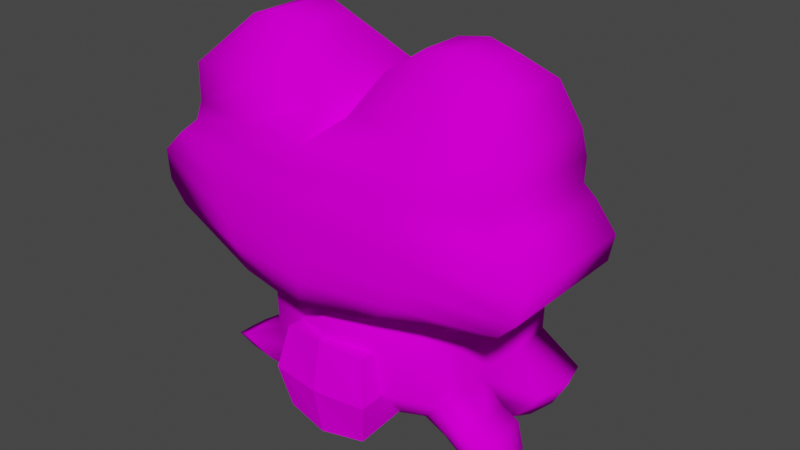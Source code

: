 # Source: untitled.blend  (saved by Blender 2.93.21; exported with 4.5.12 LTS)
import bpy
from mathutils import Matrix  # noqa: F401  (used for matrix-valued properties, if any)

bpy.ops.wm.read_factory_settings(use_empty=True)
scene = bpy.context.scene
scene.name = 'Scene'

# ---- collections
col_collection = bpy.data.collections.new('Collection'); scene.collection.children.link(col_collection)

# ---- images (referenced by path relative to the original .blend; pixels are not part of the script)
import os
ASSET_DIR = os.environ.get("B2B_ASSET_DIR", "")  # directory of the original .blend (textures are referenced by path, not embedded)
HERE = os.path.dirname(os.path.abspath(__file__))  # packed textures are extracted next to this script under _unpacked/

def load_image(name, relpath, width, height, colorspace="sRGB"):
    """Load a texture the original file referenced (path relative to the .blend, or extracted next to this script)."""
    p = next((c for c in (os.path.join(HERE, relpath), os.path.join(ASSET_DIR, relpath)) if relpath and os.path.exists(c)), "")
    if p:
        img = bpy.data.images.load(p, check_existing=True)
        img.name = name
    else:  # same state as the original file: an image datablock whose file is absent (Cycles renders it pink)
        img = bpy.data.images.new(name, width, height)
        img.source = "FILE"
        img.filepath = "//" + (relpath or name)
    img.colorspace_settings.name = colorspace
    return img
img_txt_png = load_image('txt.png', 'txt.png', 1024, 1024, 'sRGB')

# ---- materials (node trees are filled in below, after node groups)
mat_material = bpy.data.materials.new('Material')
mat_material.alpha_threshold = 0.0
mat_material.use_transparent_shadow = False
mat_material.line_color = (0.0, 0.0, 0.0, 1.0)
mat_material_001 = bpy.data.materials.new('Material.001')
mat_material_001.use_backface_culling = True
mat_material_001.use_transparent_shadow = False

# ---- material node trees
mat_material.use_nodes = True; mat_material.node_tree.nodes.clear()
_N = mat_material.node_tree.nodes; _L = mat_material.node_tree.links
n0 = _N.new('ShaderNodeOutputMaterial'); n0.name = 'Material Output'; n0.location = (300, 300)
n1 = _N.new('ShaderNodeBsdfDiffuse'); n1.name = 'Diffuse BSDF'; n1.location = (10, 300)
n2 = _N.new('ShaderNodeTexImage'); n2.name = 'Image Texture'; n2.location = (-280, 280)
n2.image = img_txt_png
n2.interpolation = 'Closest'
_L.new(n1.outputs[0], n0.inputs[0])
_L.new(n2.outputs[0], n1.inputs[0])
n0.is_active_output = True
mat_material_001.use_nodes = True; mat_material_001.node_tree.nodes.clear()
_N = mat_material_001.node_tree.nodes; _L = mat_material_001.node_tree.links
n0 = _N.new('ShaderNodeOutputMaterial'); n0.name = 'Material Output'; n0.location = (300, 300)
n1 = _N.new('ShaderNodeBsdfDiffuse'); n1.name = 'Diffuse BSDF'; n1.location = (10, 300)
n1.inputs[0].default_value = (0.0, 0.0, 0.0, 1.0)
n1.inputs[1].default_value = 0.5
_L.new(n1.outputs[0], n0.inputs[0])
n0.is_active_output = True

# ---- world
world_world = bpy.data.worlds.new('World'); scene.world = world_world
world_world.use_nodes = True; world_world.node_tree.nodes.clear()
_N = world_world.node_tree.nodes; _L = world_world.node_tree.links
n0 = _N.new('ShaderNodeOutputWorld'); n0.name = 'World Output'; n0.location = (300, 300)
n1 = _N.new('ShaderNodeBackground'); n1.name = 'Background'; n1.location = (10, 300)
n1.inputs[0].default_value = (0.05088, 0.05088, 0.05088, 1.0)
_L.new(n1.outputs[0], n0.inputs[0])
n0.is_active_output = True
world_world.color = (0.05088, 0.05088, 0.05088)
world_world.use_sun_shadow = False
world_world.sun_shadow_jitter_overblur = 0.0

# ---- meshes
me_cube = bpy.data.meshes.new('Cube')
me_cube.from_pydata([(2.19, 0.7673, 0.06827), (1.595, 0.7673, -0.9033), (2.19, -0.7673, 0.06827), (1.595, -0.7673, -0.9033), (-1.974, 0.7673, 0.1327), (-1.697, 0.7673, -0.8807), (-1.974, -0.7673, 0.1327), (-1.697, -0.7673, -0.8807), (2.378, 0.7673, -0.5444), (-2.23, -0.7673, -0.4852), (2.378, -0.7673, -0.5444), (-2.23, 0.7673, -0.4852), (-2.262, -0.7673, -0.1435), (2.435, 0.7673, -0.238), (2.435, -0.7673, -0.238), (-2.262, 0.7673, -0.1435), (2.183, 0.7673, -0.7435), (2.183, -0.7673, -0.7435), (-2.026, 0.7673, -0.7355), (-2.026, -0.7673, -0.7355), (2.071, 0.7265, 0.2093), (2.071, -0.7265, 0.2093), (-1.745, 0.7265, 0.3249), (-1.745, -0.7265, 0.3249), (-0.0637, 1.04, -1.156), (0.113, -1.12, 0.1673), (-0.0637, -1.04, -1.156), (0.113, 1.12, 0.1673), (0.07489, 1.123, -0.5436), (0.07489, -1.123, -0.5436), (0.08814, 1.123, -0.188), (0.08814, -1.123, -0.188), (0.0801, -1.123, -0.7902), (0.0801, 1.123, -0.7902), (0.06506, -1.076, 0.3348), (0.06506, 1.076, 0.3348), (2.079, 0.7265, 0.4756), (2.079, -0.7265, 0.4756), (-1.658, 0.7265, 0.5518), (-1.658, -0.7265, 0.5518), (0.09692, -1.072, 0.6414), (0.09692, 1.072, 0.6414), (-1.647, 0.7265, 0.9708), (-1.647, -0.7265, 0.9708), (0.08395, -0.7265, 0.9393), (0.08395, 0.7265, 0.9393), (-1.227, 0.3127, 1.466), (-1.227, -0.3127, 1.466), (-0.4824, -0.3127, 1.453), (-0.4824, 0.3127, 1.453), (2.058, 0.6372, 0.7936), (2.058, -0.6372, 0.7936), (0.2985, -0.6372, 0.8327), (0.2985, 0.6372, 0.8327), (1.892, 0.4601, 1.275), (1.892, -0.4601, 1.275), (0.6218, -0.4601, 1.303), (0.6218, 0.4601, 1.303), (1.574, 0.2415, 1.51), (1.574, -0.2415, 1.51), (0.9073, -0.2415, 1.525), (0.9073, 0.2415, 1.525), (-0.8831, 0.9403, -1.08), (-0.9412, -1.002, 0.1453), (-1.093, -1.005, -0.5313), (-1.104, -1.005, -0.1784), (-0.9843, -1.004, -0.7867), (-0.8453, -0.9598, 0.3247), (-0.8831, -0.9403, -1.08), (-0.9412, 1.002, 0.1453), (-1.093, 1.005, -0.5313), (-1.104, 1.005, -0.1784), (-0.9843, 1.004, -0.7867), (-0.8453, 0.9598, 0.3247), (-0.7827, -0.9584, 0.5905), (-0.7827, 0.9584, 0.5905), (-0.7769, -0.8202, 1.026), (-0.7769, 0.8202, 1.026), (-0.8508, -0.3563, 1.584), (-0.8508, 0.3563, 1.584), (0.7811, -0.8979, -1.043), (1.158, 0.9614, 0.1138), (1.234, 0.9637, -0.532), (1.268, 0.9638, -0.2131), (1.139, 0.9623, -0.7555), (1.077, 0.9209, 0.2587), (0.7811, 0.8979, -1.043), (1.158, -0.9614, 0.1138), (1.234, -0.9637, -0.532), (1.268, -0.9638, -0.2131), (1.139, -0.9623, -0.7555), (1.077, -0.9209, 0.2587), (1.094, 0.9173, 0.5415), (1.094, -0.9173, 0.5415), (1.181, 0.6989, 0.8443), (1.181, -0.6989, 0.8443), (1.258, 0.5186, 1.326), (1.258, -0.5186, 1.326), (1.242, 0.2687, 1.581), (1.242, -0.2687, 1.581), (-1.14, -0.299, -1.566), (-0.8164, -0.299, -1.136), (-1.14, 1.68, -1.566), (-0.7866, 1.123, -1.238), (1.168, -0.299, -1.694), (0.6964, -0.299, -1.136), (1.168, 1.68, -1.694), (0.7262, 1.123, -1.238), (-1.128, -0.299, -2.213), (-1.128, 1.68, -2.213), (1.151, -0.299, -2.243), (1.151, 1.68, -2.243), (-0.6586, 0.108, -2.804), (-0.6586, 1.273, -2.804), (0.6827, 0.108, -2.821), (0.6827, 1.273, -2.821), (0.01346, 1.904, -1.634), (-0.02977, 1.278, -1.118), (-0.02242, -0.7259, -1.661), (-0.09542, -0.6577, -1.043), (0.01103, 1.896, -2.271), (-0.02485, -0.7188, -2.298), (0.009836, 1.386, -2.962), (0.009836, -0.006517, -2.962), (-1.133, 0.4823, -1.583), (-0.8092, 0.4823, -1.152), (1.175, 0.4823, -1.71), (0.7036, 0.4823, -1.152), (-1.12, 0.4823, -2.229), (1.158, 0.4823, -2.259), (-0.6515, 0.4823, -2.82), (0.6898, 0.4823, -2.838), (0.01694, 0.4837, -2.978), (-0.05244, 0.4837, -1.032), (0.9757, 0.08937, -2.931), (1.46, -0.2799, -2.457), (1.476, 0.4308, -2.486), (0.9854, 0.4295, -2.953), (-1.176, 0.09275, -1.561), (0.7204, 0.09258, -1.107), (-1.163, 0.09169, -2.235), (-0.6773, 0.2936, -2.848), (0.01287, 0.236, -3.012), (-0.05599, 0.01545, -0.9821), (-0.8342, 0.0932, -1.108), (1.211, 0.09155, -1.688), (1.193, 0.09167, -2.234), (0.688, 0.2923, -2.872), (1.526, 0.07255, -2.475), (0.9945, 0.2534, -2.999), (-0.9138, -0.1256, -2.536), (0.9193, -0.1421, -2.553), (0.9392, 1.503, -2.56), (-0.916, 1.502, -2.536), (0.01014, 1.686, -2.639), (0.01014, -0.3063, -2.639), (-0.918, 0.4871, -2.551), (0.9487, 0.5159, -2.569), (1.234, -0.1472, -2.734), (1.26, 0.4809, -2.751), (1.699, -0.06901, -2.94), (-2.038, 0.08291, -2.737), (1.452, -0.1906, -2.828), (1.687, -0.3283, -2.541), (1.755, 0.0375, -2.559), (1.703, 0.4092, -2.571), (1.203, 0.2252, -3.104), (1.194, 0.408, -3.055), (1.479, 0.4612, -2.846), (1.184, 0.05495, -3.032), (-1.66, 0.005412, -2.483), (1.841, -0.1525, -2.766), (1.883, 0.06919, -2.777), (1.851, 0.2944, -2.784), (1.549, 0.1829, -3.107), (1.543, 0.2937, -3.078), (1.716, 0.3259, -2.951), (1.537, 0.07976, -3.064), (1.74, 0.1225, -2.97), (-1.625, -0.3853, -2.46), (-1.175, 0.2074, -3.095), (-1.156, 0.02175, -3.051), (-1.411, -0.2119, -2.783), (-1.415, 0.4008, -2.798), (-1.149, 0.3961, -3.068), (-1.618, 0.3961, -2.476), (-2.019, -0.1273, -2.724), (-1.777, 0.1916, -3.066), (-1.767, 0.09171, -3.042), (-1.904, -0.03399, -2.898), (-1.907, 0.2957, -2.906), (-1.763, 0.2931, -3.051), (-2.016, 0.2931, -2.733), (-1.925, 0.1368, -2.916), (1.666, 0.8793, -2.564), (1.662, 1.666, -2.554), (1.358, 0.8793, -2.945), (1.354, 1.399, -2.934), (1.522, 1.55, -2.762), (1.529, 0.9013, -2.768), (-0.8414, 0.5213, -1.148), (1.278, 1.081, -1.664), (1.254, 1.081, -2.195), (0.689, 0.8814, -2.945), (-1.245, 1.079, -1.539), (0.7854, 0.5225, -1.146), (-1.232, 1.081, -2.255), (-0.7107, 0.8802, -2.913), (0.01195, 0.9387, -3.084), (-0.02621, 0.6001, -1.012), (1.775, 1.273, -2.534), (1.391, 1.143, -3.049), (1.613, 1.229, -2.839), (-1.506, 1.691, -2.689), (-1.688, 1.844, -2.411), (-1.778, 1.328, -2.447), (-1.682, 0.813, -2.425), (-1.329, 1.156, -3.013), (-1.278, 0.813, -2.934), (-1.508, 0.8171, -2.702), (-1.284, 1.493, -2.92), (-1.583, 1.255, -2.758), (-0.527, -0.7265, -2.759), (-0.527, -0.7265, -1.729), (-0.4906, 0.2584, -2.723), (-0.4906, 0.2584, -1.765), (0.5043, -0.7265, -2.759), (0.5043, -0.7265, -1.729), (0.4679, 0.2584, -2.723), (0.4679, 0.2584, -1.765), (-0.01134, 0.3598, -2.825), (-0.01134, 0.3598, -1.663), (-0.01134, -0.8016, -2.825), (-0.01134, -0.8016, -1.663), (-0.6267, -0.8279, -2.244), (-0.5823, 0.3501, -2.244), (0.5596, 0.3501, -2.244), (0.604, -0.8279, -2.244), (-0.01134, -0.9127, -2.244), (-0.01134, 0.4709, -2.244)], [], [(4, 6, 23, 22), (65, 63, 6, 12), (12, 6, 4, 15), (86, 1, 3, 80), (13, 0, 2, 14), (83, 81, 0, 13), (84, 82, 8, 16), (16, 8, 10, 17), (19, 9, 11, 18), (66, 64, 9, 19), (82, 83, 13, 8), (8, 13, 14, 10), (9, 12, 15, 11), (64, 65, 12, 9), (68, 66, 19, 7), (7, 19, 18, 5), (1, 16, 17, 3), (86, 84, 16, 1), (91, 21, 37, 93), (2, 0, 20, 21), (69, 4, 22, 73), (87, 2, 21, 91), (63, 25, 34, 67), (81, 27, 35, 85), (67, 34, 40, 74), (62, 72, 33, 24), (80, 90, 32, 26), (88, 89, 31, 29), (70, 71, 30, 28), (90, 88, 29, 32), (72, 70, 28, 33), (71, 69, 27, 30), (62, 24, 26, 68), (89, 87, 25, 31), (40, 41, 45, 44), (41, 40, 52, 53), (85, 35, 41, 92), (21, 20, 36, 37), (73, 22, 38, 75), (22, 23, 39, 38), (76, 44, 48, 78), (38, 39, 43, 42), (74, 40, 44, 76), (75, 38, 42, 77), (79, 46, 47, 78), (44, 45, 49, 48), (42, 43, 47, 46), (77, 42, 46, 79), (95, 51, 55, 97), (93, 37, 51, 95), (92, 41, 53, 94), (37, 36, 50, 51), (57, 56, 60, 61), (51, 50, 54, 55), (53, 52, 56, 57), (94, 53, 57, 96), (98, 61, 60, 99), (96, 57, 61, 98), (97, 55, 59, 99), (55, 54, 58, 59), (45, 77, 79, 49), (49, 79, 78, 48), (41, 75, 77, 45), (39, 74, 76, 43), (43, 76, 78, 47), (35, 73, 75, 41), (5, 62, 68, 7), (15, 4, 69, 71), (18, 11, 70, 72), (11, 15, 71, 70), (5, 18, 72, 62), (23, 67, 74, 39), (6, 63, 67, 23), (27, 69, 73, 35), (26, 32, 66, 68), (29, 31, 65, 64), (32, 29, 64, 66), (31, 25, 63, 65), (56, 97, 99, 60), (54, 96, 98, 58), (58, 98, 99, 59), (50, 94, 96, 54), (36, 92, 94, 50), (40, 93, 95, 52), (52, 95, 97, 56), (20, 85, 92, 36), (14, 2, 87, 89), (17, 10, 88, 90), (10, 14, 89, 88), (3, 17, 90, 80), (0, 81, 85, 20), (25, 87, 91, 34), (34, 91, 93, 40), (24, 33, 84, 86), (28, 30, 83, 82), (33, 28, 82, 84), (30, 27, 81, 83), (24, 86, 80, 26), (204, 200, 103, 102), (116, 117, 107, 106), (145, 139, 105, 104), (118, 119, 101, 100), (116, 106, 111, 120), (143, 144, 101, 119), (155, 150, 112, 123), (204, 102, 109, 206), (145, 104, 110, 146), (118, 100, 108, 121), (142, 147, 114, 123), (154, 152, 115, 122), (147, 131, 137, 149), (153, 113, 220, 213), (153, 154, 122, 113), (141, 142, 123, 112), (104, 118, 121, 110), (151, 155, 123, 114), (139, 143, 119, 105), (102, 116, 120, 109), (104, 105, 119, 118), (102, 103, 117, 116), (205, 209, 133, 127), (207, 208, 132, 130), (128, 156, 183, 185), (129, 157, 199, 194), (208, 203, 131, 132), (201, 126, 129, 202), (138, 124, 128, 140), (209, 200, 125, 133), (201, 205, 127, 126), (138, 144, 125, 124), (148, 135, 163, 164), (146, 110, 135, 148), (151, 114, 134, 158), (157, 129, 136, 159), (129, 146, 148, 136), (158, 134, 169, 162), (100, 101, 144, 138), (100, 138, 140, 108), (141, 112, 181, 180), (127, 133, 143, 139), (130, 132, 142, 141), (114, 147, 149, 134), (132, 131, 147, 142), (126, 145, 146, 129), (133, 125, 144, 143), (126, 127, 139, 145), (130, 141, 180, 184), (135, 158, 162, 163), (131, 157, 159, 137), (110, 151, 158, 135), (149, 137, 167, 166), (152, 111, 195, 198), (112, 150, 182, 181), (110, 121, 155, 151), (109, 120, 154, 153), (128, 206, 215, 216), (120, 111, 152, 154), (121, 108, 150, 155), (164, 163, 171, 172), (168, 165, 173, 176), (165, 164, 172, 173), (167, 168, 176, 175), (137, 159, 168, 167), (136, 148, 164, 165), (159, 136, 165, 168), (134, 149, 166, 169), (178, 160, 177, 174), (176, 178, 174, 175), (173, 172, 178, 176), (172, 171, 160, 178), (166, 167, 175, 174), (163, 162, 160, 171), (162, 169, 177, 160), (169, 166, 174, 177), (182, 179, 186, 189), (179, 170, 161, 186), (181, 182, 189, 188), (170, 185, 192, 161), (108, 140, 170, 179), (156, 130, 184, 183), (150, 108, 179, 182), (140, 128, 185, 170), (193, 190, 191, 187), (189, 193, 187, 188), (186, 161, 193, 189), (161, 192, 190, 193), (184, 180, 187, 191), (183, 184, 191, 190), (180, 181, 188, 187), (185, 183, 190, 192), (212, 199, 196, 211), (210, 194, 199, 212), (115, 152, 198, 197), (157, 131, 196, 199), (203, 115, 197, 211), (202, 129, 194, 210), (111, 202, 210, 195), (131, 203, 211, 196), (195, 210, 212, 198), (198, 212, 211, 197), (206, 109, 214, 215), (106, 107, 205, 201), (117, 103, 200, 209), (106, 201, 202, 111), (122, 115, 203, 208), (113, 122, 208, 207), (107, 117, 209, 205), (207, 130, 218, 217), (124, 204, 206, 128), (124, 125, 200, 204), (221, 213, 220, 217), (215, 214, 213, 221), (216, 215, 221, 219), (219, 221, 217, 218), (113, 207, 217, 220), (109, 153, 213, 214), (156, 128, 216, 219), (130, 156, 219, 218), (234, 223, 225, 235), (239, 231, 229, 236), (236, 229, 227, 237), (238, 233, 223, 234), (230, 228, 226, 232), (231, 225, 223, 233), (229, 231, 233, 227), (224, 230, 232, 222), (237, 227, 233, 238), (235, 225, 231, 239), (224, 235, 239, 230), (226, 237, 238, 232), (232, 238, 234, 222), (228, 236, 237, 226), (230, 239, 236, 228), (222, 234, 235, 224)])
me_cube.polygons.foreach_set('use_smooth', [1, 1, 1, 1, 1, 1, 1, 1, 1, 1, 1, 1, 1, 1, 1, 1, 1, 1, 1, 1, 1, 1, 1, 1, 1, 1, 1, 1, 1, 1, 1, 1, 1, 1, 1, 1, 1, 1, 1, 1, 1, 1, 1, 1, 1, 1, 1, 1, 1, 1, 1, 1, 1, 1, 1, 1, 1, 1, 1, 1, 1, 1, 1, 1, 1, 1, 1, 1, 1, 1, 1, 1, 1, 1, 1, 1, 1, 1, 1, 1, 1, 1, 1, 1, 1, 1, 1, 1, 1, 1, 1, 1, 1, 1, 1, 1, 1, 1, 1, 1, 1, 1, 1, 1, 1, 1, 1, 1, 1, 1, 1, 1, 1, 1, 1, 1, 1, 1, 1, 1, 1, 1, 1, 1, 1, 1, 1, 1, 1, 1, 1, 1, 1, 1, 1, 1, 1, 1, 1, 1, 1, 1, 1, 1, 1, 1, 1, 1, 1, 1, 1, 1, 1, 1, 1, 1, 1, 1, 1, 1, 1, 1, 1, 1, 1, 1, 1, 1, 1, 1, 1, 1, 1, 1, 1, 1, 1, 1, 1, 1, 1, 1, 1, 1, 1, 1, 1, 1, 1, 1, 1, 1, 1, 1, 1, 1, 1, 1, 1, 1, 1, 1, 1, 1, 1, 1, 1, 1, 1, 1, 1, 1, 1, 1, 1, 1, 1, 1, 0, 0, 0, 0, 0, 0, 0, 0, 0, 0, 0, 0, 0, 0, 0, 0])
_uv = me_cube.uv_layers.new(name='UVMap')
_uv.uv.foreach_set('vector', [0.2129, 0.8173, 0.2129, 0.8173, 0.2445, 0.8438, 0.2445, 0.8438, 0.3372, 0.7391, 0.3596, 0.7838, 0.2168, 0.7821, 0.1769, 0.7439, 0.173, 0.779, 0.2129, 0.8173, 0.2129, 0.8173, 0.173, 0.779, 0.594, 0.6545, 0.7066, 0.6739, 0.7066, 0.6739, 0.594, 0.6545, 0.8228, 0.766, 0.7889, 0.8083, 0.7889, 0.8083, 0.8228, 0.766, 0.885, 0.5505, 0.8787, 0.5689, 0.937, 0.5664, 0.9509, 0.549, 0.8777, 0.5198, 0.883, 0.5324, 0.9476, 0.5317, 0.9367, 0.5205, 0.788, 0.696, 0.8149, 0.7236, 0.8149, 0.7236, 0.788, 0.696, 0.2057, 0.6971, 0.1775, 0.7318, 0.1775, 0.7318, 0.2057, 0.6971, 0.3537, 0.6549, 0.3386, 0.6902, 0.1814, 0.6966, 0.2096, 0.662, 0.883, 0.5324, 0.885, 0.5505, 0.9509, 0.549, 0.9476, 0.5317, 0.8149, 0.7236, 0.8228, 0.766, 0.8228, 0.766, 0.8149, 0.7236, 0.1775, 0.7318, 0.173, 0.779, 0.173, 0.779, 0.1775, 0.7318, 0.3386, 0.6902, 0.3372, 0.7391, 0.1769, 0.7439, 0.1814, 0.6966, 0.3677, 0.6143, 0.3537, 0.6549, 0.2096, 0.662, 0.2551, 0.6419, 0.2511, 0.6771, 0.2057, 0.6971, 0.2057, 0.6971, 0.2511, 0.6771, 0.7066, 0.6739, 0.788, 0.696, 0.788, 0.696, 0.7066, 0.6739, 0.8574, 0.5035, 0.8777, 0.5198, 0.9367, 0.5205, 0.9034, 0.5115, 0.6349, 0.8347, 0.7724, 0.8279, 0.7735, 0.8647, 0.6372, 0.8738, 0.7889, 0.8083, 0.7889, 0.8083, 0.7724, 0.8279, 0.7724, 0.8279, 0.7601, 0.5707, 0.7018, 0.57, 0.7147, 0.5808, 0.7655, 0.5808, 0.6461, 0.8146, 0.7889, 0.8083, 0.7724, 0.8279, 0.6349, 0.8347, 0.3557, 0.819, 0.5016, 0.822, 0.4949, 0.8452, 0.369, 0.8438, 0.8787, 0.5689, 0.8197, 0.5719, 0.817, 0.5814, 0.8741, 0.5771, 0.369, 0.8438, 0.4949, 0.8452, 0.4994, 0.8876, 0.3777, 0.8806, 0.7634, 0.5015, 0.7577, 0.518, 0.8178, 0.5178, 0.8097, 0.4972, 0.5979, 0.6194, 0.6475, 0.6592, 0.5009, 0.6544, 0.481, 0.6038, 0.6605, 0.6901, 0.6653, 0.7343, 0.502, 0.7377, 0.5002, 0.6885, 0.7515, 0.5325, 0.7509, 0.5524, 0.8183, 0.5519, 0.8175, 0.5318, 0.6475, 0.6592, 0.6605, 0.6901, 0.5002, 0.6885, 0.5009, 0.6544, 0.7577, 0.518, 0.7515, 0.5325, 0.8175, 0.5318, 0.8178, 0.5178, 0.7509, 0.5524, 0.7601, 0.5707, 0.8197, 0.5719, 0.8183, 0.5519, 0.3638, 0.6494, 0.4771, 0.639, 0.4771, 0.639, 0.3638, 0.6494, 0.6653, 0.7343, 0.65, 0.7795, 0.5055, 0.7869, 0.502, 0.7377, 0.4994, 0.8876, 0.4994, 0.8876, 0.4976, 0.9288, 0.4976, 0.9288, 0.4994, 0.8876, 0.4994, 0.8876, 0.5272, 0.9141, 0.5272, 0.9141, 0.8741, 0.5771, 0.817, 0.5814, 0.8188, 0.5987, 0.8751, 0.5931, 0.7724, 0.8279, 0.7724, 0.8279, 0.7735, 0.8647, 0.7735, 0.8647, 0.7655, 0.5808, 0.7147, 0.5808, 0.7196, 0.5937, 0.7691, 0.5959, 0.2445, 0.8438, 0.2445, 0.8438, 0.2566, 0.8752, 0.2566, 0.8752, 0.7757, 0.6329, 0.8212, 0.6282, 0.7912, 0.6554, 0.7717, 0.6623, 0.2566, 0.8752, 0.2566, 0.8752, 0.2581, 0.9332, 0.2581, 0.9332, 0.3777, 0.8806, 0.4994, 0.8876, 0.4976, 0.9288, 0.3785, 0.9409, 0.7691, 0.5959, 0.7196, 0.5937, 0.7203, 0.6173, 0.7694, 0.6205, 0.5909, 0.7719, 0.5388, 0.7557, 0.5388, 0.7557, 0.5909, 0.7719, 0.4976, 0.9288, 0.4976, 0.9288, 0.4192, 0.9999, 0.4192, 0.9999, 0.2152, 0.9137, 0.2152, 0.9137, 0.2732, 0.9822, 0.2732, 0.9822, 0.7694, 0.6205, 0.7203, 0.6173, 0.744, 0.6453, 0.7652, 0.652, 0.6494, 0.9157, 0.7707, 0.9087, 0.7477, 0.9753, 0.66, 0.9823, 0.6372, 0.8738, 0.7735, 0.8647, 0.7707, 0.9087, 0.6494, 0.9157, 0.8751, 0.5931, 0.8188, 0.5987, 0.8302, 0.6095, 0.88, 0.6102, 0.7735, 0.8647, 0.7735, 0.8647, 0.7707, 0.9087, 0.7707, 0.9087, 0.7946, 0.7331, 0.7946, 0.7331, 0.8341, 0.7638, 0.8341, 0.7638, 0.7707, 0.9087, 0.7707, 0.9087, 0.7477, 0.9753, 0.7477, 0.9753, 0.5272, 0.9141, 0.5272, 0.9141, 0.572, 0.9792, 0.572, 0.9792, 0.88, 0.6102, 0.8302, 0.6095, 0.8484, 0.6361, 0.8844, 0.6374, 0.8805, 0.7716, 0.8341, 0.7638, 0.8341, 0.7638, 0.8805, 0.7716, 0.8844, 0.6374, 0.8484, 0.6361, 0.8646, 0.6487, 0.8835, 0.6518, 0.8833, 0.6487, 0.9169, 0.646, 0.9, 0.6585, 0.8825, 0.6622, 0.7477, 0.9753, 0.7477, 0.9753, 0.7037, 1.008, 0.7037, 1.008, 0.818, 0.6156, 0.7694, 0.6205, 0.7652, 0.652, 0.786, 0.6446, 0.6419, 0.7538, 0.5909, 0.7719, 0.5909, 0.7719, 0.6419, 0.7538, 0.8188, 0.5987, 0.7691, 0.5959, 0.7694, 0.6205, 0.818, 0.6156, 0.2566, 0.8752, 0.3777, 0.8806, 0.3785, 0.9409, 0.2581, 0.9332, 0.7296, 0.6299, 0.7757, 0.6329, 0.7717, 0.6623, 0.7518, 0.6561, 0.817, 0.5814, 0.7655, 0.5808, 0.7691, 0.5959, 0.8188, 0.5987, 0.2511, 0.6771, 0.3638, 0.6494, 0.3638, 0.6494, 0.2511, 0.6771, 0.6855, 0.5544, 0.7018, 0.57, 0.7601, 0.5707, 0.7509, 0.5524, 0.6988, 0.5209, 0.6873, 0.5351, 0.7515, 0.5325, 0.7577, 0.518, 0.6873, 0.5351, 0.6855, 0.5544, 0.7509, 0.5524, 0.7515, 0.5325, 0.7174, 0.5127, 0.6988, 0.5209, 0.7577, 0.518, 0.7634, 0.5015, 0.2445, 0.8438, 0.369, 0.8438, 0.3777, 0.8806, 0.2566, 0.8752, 0.2129, 0.8173, 0.3557, 0.819, 0.369, 0.8438, 0.2445, 0.8438, 0.8197, 0.5719, 0.7601, 0.5707, 0.7655, 0.5808, 0.817, 0.5814, 0.481, 0.6038, 0.5009, 0.6544, 0.3537, 0.6549, 0.3677, 0.6143, 0.5002, 0.6885, 0.502, 0.7377, 0.3372, 0.7391, 0.3386, 0.6902, 0.5009, 0.6544, 0.5002, 0.6885, 0.3386, 0.6902, 0.3537, 0.6549, 0.502, 0.7377, 0.5055, 0.7869, 0.3596, 0.7838, 0.3372, 0.7391, 0.8496, 0.6475, 0.8833, 0.6487, 0.8825, 0.6622, 0.8647, 0.6592, 0.9202, 0.6345, 0.8844, 0.6374, 0.8835, 0.6518, 0.9023, 0.6478, 0.9264, 0.7617, 0.8805, 0.7716, 0.8805, 0.7716, 0.9264, 0.7617, 0.9296, 0.6073, 0.88, 0.6102, 0.8844, 0.6374, 0.9202, 0.6345, 0.9308, 0.5894, 0.8751, 0.5931, 0.88, 0.6102, 0.9296, 0.6073, 0.4994, 0.8876, 0.6372, 0.8738, 0.6494, 0.9157, 0.5272, 0.9141, 0.5272, 0.9141, 0.6494, 0.9157, 0.66, 0.9823, 0.572, 0.9792, 0.9303, 0.5743, 0.8741, 0.5771, 0.8751, 0.5931, 0.9308, 0.5894, 0.8267, 0.7308, 0.7928, 0.7732, 0.65, 0.7795, 0.6653, 0.7343, 0.7919, 0.6609, 0.8188, 0.6884, 0.6605, 0.6901, 0.6475, 0.6592, 0.8188, 0.6884, 0.8267, 0.7308, 0.6653, 0.7343, 0.6605, 0.6901, 0.7105, 0.6388, 0.7919, 0.6609, 0.6475, 0.6592, 0.5979, 0.6194, 0.937, 0.5664, 0.8787, 0.5689, 0.8741, 0.5771, 0.9303, 0.5743, 0.5016, 0.822, 0.6461, 0.8146, 0.6349, 0.8347, 0.4949, 0.8452, 0.4949, 0.8452, 0.6349, 0.8347, 0.6372, 0.8738, 0.4994, 0.8876, 0.8097, 0.4972, 0.8178, 0.5178, 0.8777, 0.5198, 0.8574, 0.5035, 0.8175, 0.5318, 0.8183, 0.5519, 0.885, 0.5505, 0.883, 0.5324, 0.8178, 0.5178, 0.8175, 0.5318, 0.883, 0.5324, 0.8777, 0.5198, 0.8183, 0.5519, 0.8197, 0.5719, 0.8787, 0.5689, 0.885, 0.5505, 0.4771, 0.639, 0.594, 0.6545, 0.594, 0.6545, 0.4771, 0.639, 0.3172, 0.5411, 0.3779, 0.6, 0.3862, 0.5863, 0.3329, 0.537, 0.1727, 0.5463, 0.1661, 0.6239, 0.28, 0.6059, 0.3464, 0.5373, 0.6869, 0.5187, 0.6131, 0.6061, 0.6095, 0.6018, 0.6804, 0.5178, 0.5012, 0.5228, 0.4902, 0.6158, 0.3817, 0.6018, 0.3329, 0.537, 0.5066, 0.5268, 0.6804, 0.5178, 0.6779, 0.4352, 0.5063, 0.4309, 0.4962, 0.6249, 0.379, 0.606, 0.3817, 0.6018, 0.4902, 0.6158, 0.5061, 0.3755, 0.367, 0.391, 0.4055, 0.3507, 0.5061, 0.3269, 0.3172, 0.5411, 0.3329, 0.537, 0.3349, 0.4397, 0.3191, 0.4333, 0.6869, 0.5187, 0.6804, 0.5178, 0.6779, 0.4352, 0.6842, 0.4365, 0.5012, 0.5228, 0.3329, 0.537, 0.3349, 0.4397, 0.5009, 0.4269, 0.5065, 0.3193, 0.6082, 0.3404, 0.6074, 0.348, 0.5061, 0.3269, 0.5061, 0.3755, 0.646, 0.3873, 0.6074, 0.348, 0.5061, 0.3269, 0.6082, 0.3404, 0.6085, 0.3455, 0.653, 0.3283, 0.6543, 0.3212, 0.3667, 0.3909, 0.4055, 0.3507, 0.3112, 0.3332, 0.2779, 0.3679, 0.3667, 0.3909, 0.5061, 0.3755, 0.5061, 0.3269, 0.4055, 0.3507, 0.4026, 0.3441, 0.5065, 0.3193, 0.5061, 0.3269, 0.4055, 0.3507, 0.6804, 0.5178, 0.5012, 0.5228, 0.5009, 0.4269, 0.6779, 0.4352, 0.643, 0.3885, 0.5061, 0.3755, 0.5061, 0.3269, 0.6074, 0.348, 0.6131, 0.6061, 0.4962, 0.6249, 0.4902, 0.6158, 0.6095, 0.6018, 0.3337, 0.5285, 0.5066, 0.5268, 0.5063, 0.4309, 0.3349, 0.4397, 0.6804, 0.5178, 0.6095, 0.6018, 0.4902, 0.6158, 0.5012, 0.5228, -0.001067, 0.5565, 0.0522, 0.6059, 0.1661, 0.6239, 0.1727, 0.5463, 0.6228, 0.6002, 0.5007, 0.6204, 0.4967, 0.6174, 0.6105, 0.5993, 0.3976, 0.3343, 0.5064, 0.3084, 0.5072, 0.3244, 0.4065, 0.3482, 0.3359, 0.4372, 0.3664, 0.3888, 0.2916, 0.3516, 0.2611, 0.4, 0.679, 0.4327, 0.6474, 0.3859, 0.7347, 0.356, 0.7555, 0.3867, 0.5064, 0.3084, 0.6083, 0.3294, 0.6085, 0.3455, 0.5072, 0.3244, 0.6971, 0.5223, 0.6815, 0.5153, 0.679, 0.4327, 0.6934, 0.4422, 0.3275, 0.5377, 0.334, 0.5345, 0.3359, 0.4372, 0.3295, 0.4362, 0.5007, 0.6204, 0.3779, 0.6, 0.3828, 0.5993, 0.4967, 0.6174, 0.6971, 0.5223, 0.6228, 0.6002, 0.6105, 0.5993, 0.6815, 0.5153, 0.3275, 0.5377, 0.379, 0.606, 0.3828, 0.5993, 0.334, 0.5345, 0.7344, 0.4002, 0.7245, 0.4028, 0.7585, 0.3902, 0.7689, 0.3875, 0.6842, 0.4365, 0.6779, 0.4352, 0.7245, 0.4028, 0.7344, 0.4002, 0.643, 0.3885, 0.6074, 0.348, 0.6515, 0.3316, 0.6904, 0.3612, 0.6474, 0.3859, 0.679, 0.4327, 0.7268, 0.3985, 0.6944, 0.3587, 0.679, 0.4327, 0.6842, 0.4365, 0.7344, 0.4002, 0.7268, 0.3985, 0.6904, 0.3612, 0.6515, 0.3316, 0.6828, 0.3163, 0.7232, 0.3471, 0.3329, 0.537, 0.3817, 0.6018, 0.379, 0.606, 0.3275, 0.5377, 0.3329, 0.537, 0.3275, 0.5377, 0.3295, 0.4362, 0.3349, 0.4397, 0.4026, 0.3441, 0.4055, 0.3507, 0.3306, 0.3135, 0.3278, 0.3069, 0.6105, 0.5993, 0.4967, 0.6174, 0.4962, 0.6249, 0.6131, 0.6061, 0.4065, 0.3482, 0.5072, 0.3244, 0.5065, 0.3193, 0.4026, 0.3441, 0.6074, 0.348, 0.6082, 0.3404, 0.6543, 0.3212, 0.6515, 0.3316, 0.5072, 0.3244, 0.6085, 0.3455, 0.6082, 0.3404, 0.5065, 0.3193, 0.6815, 0.5153, 0.6869, 0.5187, 0.6842, 0.4365, 0.679, 0.4327, 0.4967, 0.6174, 0.3828, 0.5993, 0.379, 0.606, 0.4962, 0.6249, 0.6815, 0.5153, 0.6105, 0.5993, 0.6131, 0.6061, 0.6869, 0.5187, 0.4065, 0.3482, 0.4026, 0.3441, 0.3278, 0.3069, 0.3317, 0.311, 0.7245, 0.4028, 0.6904, 0.3612, 0.7232, 0.3471, 0.7585, 0.3902, 0.6085, 0.3455, 0.6474, 0.3859, 0.6944, 0.3587, 0.653, 0.3283, 0.6779, 0.4352, 0.643, 0.3885, 0.6904, 0.3612, 0.7245, 0.4028, 0.6543, 0.3212, 0.653, 0.3283, 0.6844, 0.3128, 0.6858, 0.3055, 0.646, 0.3873, 0.6779, 0.4352, 0.7548, 0.3883, 0.7338, 0.3569, 0.4055, 0.3507, 0.367, 0.391, 0.2922, 0.3538, 0.3306, 0.3135, 0.6779, 0.4352, 0.5009, 0.4269, 0.5061, 0.3755, 0.643, 0.3885, 0.3349, 0.4397, 0.5063, 0.4309, 0.5061, 0.3755, 0.3667, 0.3909, 0.3359, 0.4372, 0.3191, 0.4333, 0.2369, 0.4043, 0.2514, 0.4077, 0.5063, 0.4309, 0.6779, 0.4352, 0.646, 0.3873, 0.5061, 0.3755, 0.5009, 0.4269, 0.3349, 0.4397, 0.367, 0.391, 0.5061, 0.3755, 0.7689, 0.3875, 0.7585, 0.3902, 0.7818, 0.3563, 0.7881, 0.3547, 0.7273, 0.3444, 0.7609, 0.3857, 0.7833, 0.3536, 0.7629, 0.3286, 0.7609, 0.3857, 0.7689, 0.3875, 0.7881, 0.3547, 0.7833, 0.3536, 0.6844, 0.3128, 0.7273, 0.3444, 0.7629, 0.3286, 0.7369, 0.3094, 0.653, 0.3283, 0.6944, 0.3587, 0.7273, 0.3444, 0.6844, 0.3128, 0.7268, 0.3985, 0.7344, 0.4002, 0.7689, 0.3875, 0.7609, 0.3857, 0.6944, 0.3587, 0.7268, 0.3985, 0.7609, 0.3857, 0.7273, 0.3444, 0.6515, 0.3316, 0.6543, 0.3212, 0.6858, 0.3055, 0.6828, 0.3163, 0.7665, 0.3257, 0.7604, 0.3302, 0.736, 0.3115, 0.7377, 0.305, 0.7629, 0.3286, 0.7665, 0.3257, 0.7377, 0.305, 0.7369, 0.3094, 0.7833, 0.3536, 0.7881, 0.3547, 0.7665, 0.3257, 0.7629, 0.3286, 0.7881, 0.3547, 0.7818, 0.3563, 0.7604, 0.3302, 0.7665, 0.3257, 0.6858, 0.3055, 0.6844, 0.3128, 0.7369, 0.3094, 0.7377, 0.305, 0.7585, 0.3902, 0.7232, 0.3471, 0.7604, 0.3302, 0.7818, 0.3563, 0.7232, 0.3471, 0.6828, 0.3163, 0.736, 0.3115, 0.7604, 0.3302, 0.6828, 0.3163, 0.6858, 0.3055, 0.7377, 0.305, 0.736, 0.3115, 0.2922, 0.3538, 0.26, 0.4025, 0.2006, 0.3626, 0.2179, 0.3365, 0.26, 0.4025, 0.2547, 0.399, 0.1977, 0.3608, 0.2006, 0.3626, 0.3306, 0.3135, 0.2922, 0.3538, 0.2179, 0.3365, 0.2386, 0.3148, 0.2547, 0.399, 0.2611, 0.4, 0.2012, 0.3613, 0.1977, 0.3608, 0.3349, 0.4397, 0.3295, 0.4362, 0.2547, 0.399, 0.26, 0.4025, 0.3664, 0.3888, 0.4065, 0.3482, 0.3317, 0.311, 0.2916, 0.3516, 0.367, 0.391, 0.3349, 0.4397, 0.26, 0.4025, 0.2922, 0.3538, 0.3295, 0.4362, 0.3359, 0.4372, 0.2611, 0.4, 0.2547, 0.399, 0.2149, 0.3338, 0.2176, 0.3352, 0.2392, 0.3134, 0.2371, 0.3112, 0.2179, 0.3365, 0.2149, 0.3338, 0.2371, 0.3112, 0.2386, 0.3148, 0.2006, 0.3626, 0.1977, 0.3608, 0.2149, 0.3338, 0.2179, 0.3365, 0.1977, 0.3608, 0.2012, 0.3613, 0.2176, 0.3352, 0.2149, 0.3338, 0.3317, 0.311, 0.3278, 0.3069, 0.2371, 0.3112, 0.2392, 0.3134, 0.2916, 0.3516, 0.3317, 0.311, 0.2392, 0.3134, 0.2176, 0.3352, 0.3278, 0.3069, 0.3306, 0.3135, 0.2386, 0.3148, 0.2371, 0.3112, 0.2611, 0.4, 0.2916, 0.3516, 0.2176, 0.3352, 0.2012, 0.3613, 0.7474, 0.3453, 0.7347, 0.356, 0.7091, 0.3294, 0.714, 0.3137, 0.7718, 0.3912, 0.7555, 0.3867, 0.7347, 0.356, 0.7474, 0.3453, 0.6074, 0.348, 0.646, 0.3873, 0.7338, 0.3569, 0.7084, 0.3311, 0.6474, 0.3859, 0.6085, 0.3455, 0.7091, 0.3294, 0.7347, 0.356, 0.6083, 0.3294, 0.6074, 0.348, 0.7084, 0.3311, 0.714, 0.3137, 0.6934, 0.4422, 0.679, 0.4327, 0.7555, 0.3867, 0.7718, 0.3912, 0.6779, 0.4352, 0.6934, 0.4422, 0.7718, 0.3912, 0.7548, 0.3883, 0.6085, 0.3455, 0.6083, 0.3294, 0.714, 0.3137, 0.7091, 0.3294, 0.7548, 0.3883, 0.7718, 0.3912, 0.7474, 0.3453, 0.7338, 0.3569, 0.7338, 0.3569, 0.7474, 0.3453, 0.714, 0.3137, 0.7084, 0.3311, 0.3191, 0.4333, 0.3349, 0.4397, 0.2505, 0.4098, 0.2369, 0.4043, 0.6804, 0.5178, 0.6139, 0.5863, 0.6228, 0.6002, 0.6971, 0.5223, 0.5001, 0.6044, 0.3862, 0.5863, 0.3779, 0.6, 0.5007, 0.6204, 0.6804, 0.5178, 0.6971, 0.5223, 0.6934, 0.4422, 0.6779, 0.4352, 0.5061, 0.3269, 0.6074, 0.348, 0.6083, 0.3294, 0.5064, 0.3084, 0.4055, 0.3507, 0.5061, 0.3269, 0.5064, 0.3084, 0.3976, 0.3343, 0.6139, 0.5863, 0.5001, 0.6044, 0.5007, 0.6204, 0.6228, 0.6002, 0.3976, 0.3343, 0.4065, 0.3482, 0.3122, 0.3311, 0.3045, 0.3191, 0.334, 0.5345, 0.3172, 0.5411, 0.3191, 0.4333, 0.3359, 0.4372, 0.334, 0.5345, 0.3828, 0.5993, 0.3779, 0.6, 0.3172, 0.5411, 0.2664, 0.3575, 0.2779, 0.3679, 0.3112, 0.3332, 0.3045, 0.3191, 0.2369, 0.4043, 0.2505, 0.4098, 0.2779, 0.3679, 0.2664, 0.3575, 0.2514, 0.4077, 0.2369, 0.4043, 0.2664, 0.3575, 0.2776, 0.366, 0.2776, 0.366, 0.2664, 0.3575, 0.3045, 0.3191, 0.3122, 0.3311, 0.4055, 0.3507, 0.3976, 0.3343, 0.3045, 0.3191, 0.3112, 0.3332, 0.3349, 0.4397, 0.3667, 0.3909, 0.2779, 0.3679, 0.2505, 0.4098, 0.3664, 0.3888, 0.3359, 0.4372, 0.2514, 0.4077, 0.2776, 0.366, 0.4065, 0.3482, 0.3664, 0.3888, 0.2776, 0.366, 0.3122, 0.3311, 0.3184, 0.1166, 0.3471, 0.214, 0.3576, 0.2073, 0.3312, 0.1166, 0.4958, 0.1166, 0.4958, 0.2265, 0.6339, 0.2073, 0.6603, 0.1166, 0.6603, 0.1166, 0.6339, 0.2073, 0.6444, 0.214, 0.6731, 0.1166, 0.4958, 0.1166, 0.4958, 0.2265, 0.3471, 0.214, 0.3184, 0.1166, 0.4958, 0.00678, 0.6339, 0.02597, 0.6444, 0.01926, 0.4958, 0.00678, 0.4958, 0.2265, 0.3576, 0.2073, 0.3471, 0.214, 0.4958, 0.2265, 0.6339, 0.2073, 0.4958, 0.2265, 0.4958, 0.2265, 0.6444, 0.214, 0.3576, 0.02597, 0.4958, 0.00678, 0.4958, 0.00678, 0.3471, 0.01926, 0.6731, 0.1166, 0.6444, 0.214, 0.4958, 0.2265, 0.4958, 0.1166, 0.3312, 0.1166, 0.3576, 0.2073, 0.4958, 0.2265, 0.4958, 0.1166, 0.3576, 0.02597, 0.3312, 0.1166, 0.4958, 0.1166, 0.4958, 0.00678, 0.6444, 0.01926, 0.6731, 0.1166, 0.4958, 0.1166, 0.4958, 0.00678, 0.4958, 0.00678, 0.4958, 0.1166, 0.3184, 0.1166, 0.3471, 0.01926, 0.6339, 0.02597, 0.6603, 0.1166, 0.6731, 0.1166, 0.6444, 0.01926, 0.4958, 0.00678, 0.4958, 0.1166, 0.6603, 0.1166, 0.6339, 0.02597, 0.3471, 0.01926, 0.3184, 0.1166, 0.3312, 0.1166, 0.3576, 0.02597])
me_cube.materials.append(mat_material)
me_cube.materials.append(mat_material_001)
me_cube.use_remesh_preserve_volume = False
me_cube.use_remesh_preserve_attributes = False
me_cube.use_mirror_vertex_groups = False
me_cube.update()
arm_armature = bpy.data.armatures.new('Armature')  # bones are not reproduced

# ---- objects
ob_cube = bpy.data.objects.new('Cube', me_cube)
ob_armature = bpy.data.objects.new('Armature', arm_armature)

# ---- transforms, parenting, visibility, modifiers, constraints
ob_cube.parent = ob_armature
ob_cube.matrix_parent_inverse = Matrix(((1.0, -0.0, 0.0, -0.0), (-0.0, 1.0, -0.0, 0.0), (0.0, -0.0, 1.0, 0.1109), (-0.0, 0.0, -0.0, 1.0)))
ob_cube.location = (0.01134, -1.082e-07, 0.8052)
ob_cube.lock_rotations_4d = False
ob_cube.empty_display_type = 'ARROWS'
ob_cube.lineart.crease_threshold = 0.0
_vg = ob_cube.vertex_groups.new(name='Bone')
for _i, _w in zip([0, 1, 2, 3, 4, 5, 6, 7, 8, 9, 10, 11, 12, 13, 14, 15, 16, 17, 18, 19, 20, 21, 22, 23, 24, 25, 26, 27, 28, 29, 30, 31, 32, 33, 34, 35, 36, 37, 38, 39, 40, 41, 42, 43, 44, 45, 46, 47, 48, 49, 50, 51, 52, 53, 54, 55, 56, 57, 58, 59, 60, 61, 62, 63, 64, 65, 66, 67, 68, 69, 70, 71, 72, 73, 74, 75, 76, 77, 78, 79, 80, 81, 82, 83, 84, 85, 86, 87, 88, 89, 90, 91, 92, 93, 94, 95, 96, 97, 98, 99], [0.988, 0.9921, 0.939, 0.9849, 0.9253, 0.9798, 0.9867, 0.9904, 0.988, 0.9869, 0.9649, 0.9597, 0.9857, 0.9872, 0.9536, 0.9435, 0.9891, 0.9726, 0.9707, 0.9884, 0.9883, 0.9523, 0.9506, 0.9882, 0.9973, 0.9972, 0.9961, 0.9972, 0.9974, 0.9972, 0.9972, 0.9972, 0.9971, 0.9975, 0.9974, 0.9971, 0.9894, 0.9643, 0.965, 0.9899, 0.9976, 0.9973, 0.9776, 0.992, 0.9978, 0.9974, 0.9902, 0.9936, 0.9964, 0.9956, 0.9901, 0.9745, 0.9971, 0.9974, 0.9914, 0.9847, 0.9954, 0.9963, 0.9924, 0.9901, 0.9943, 0.9951, 0.9931, 0.9959, 0.9953, 0.9951, 0.9957, 0.9963, 0.9958, 0.9852, 0.9881, 0.9847, 0.9911, 0.9881, 0.9966, 0.9903, 0.9964, 0.9923, 0.9954, 0.9936, 0.9945, 0.9956, 0.9953, 0.9952, 0.9955, 0.9959, 0.9965, 0.9862, 0.9888, 0.9862, 0.9909, 0.9884, 0.9959, 0.9896, 0.9953, 0.9902, 0.9945, 0.9914, 0.9939, 0.9925]): _vg.add([_i], _w, 'REPLACE')
_vg = ob_cube.vertex_groups.new(name='Bone.001')
for _i, _w in zip([2, 4, 10, 11, 14, 15, 17, 18, 21, 22, 37, 38, 51, 100, 101, 102, 103, 104, 105, 106, 107, 108, 109, 110, 111, 112, 113, 114, 115, 117, 118, 119, 121, 122, 123, 124, 125, 126, 127, 128, 129, 130, 131, 132, 133, 134, 135, 136, 137, 138, 139, 140, 141, 142, 143, 144, 145, 146, 147, 148, 149, 150, 151, 152, 153, 155, 156, 157, 158, 159, 160, 161, 162, 163, 164, 165, 166, 167, 168, 169, 170, 171, 172, 173, 174, 175, 176, 177, 178, 179, 180, 181, 182, 183, 184, 185, 186, 187, 188, 189, 190, 191, 192, 193, 194, 195, 196, 197, 198, 199, 200, 201, 202, 203, 204, 205, 206, 207, 208, 209, 210, 211, 212, 213, 214, 215, 216, 217, 218, 219, 220, 221, 222, 223, 224, 225, 226, 227, 228, 229, 230, 232, 233, 234, 235, 236, 237, 238, 239], [0.06098, 0.07469, 0.02023, 0.03066, 0.04287, 0.05647, 0.004799, 0.008517, 0.04534, 0.04875, 0.02144, 0.01997, 0.0009798, 0.6328, 0.6695, 0.05034, 0.09784, 0.3731, 0.5586, 0.005717, 0.09491, 0.4037, 0.03046, 0.2969, 0.007826, 0.2636, 0.03211, 0.224, 0.02122, 0.06642, 0.8445, 0.904, 0.5356, 0.004091, 0.2908, 0.247, 0.2782, 0.1587, 0.245, 0.158, 0.1212, 0.137, 0.1144, 0.1238, 0.3572, 0.2125, 0.2407, 0.1717, 0.1607, 0.512, 0.4603, 0.3103, 0.2012, 0.2071, 0.9907, 0.5264, 0.28, 0.2195, 0.1724, 0.211, 0.1872, 0.3441, 0.2851, 0.006798, 0.02173, 0.4537, 0.1285, 0.1048, 0.24, 0.1587, 0.2114, 0.2723, 0.2255, 0.2273, 0.21, 0.1866, 0.193, 0.1786, 0.1776, 0.2081, 0.2863, 0.2141, 0.2064, 0.1964, 0.1985, 0.1932, 0.1933, 0.2041, 0.2026, 0.3138, 0.2447, 0.2626, 0.2995, 0.2248, 0.222, 0.2462, 0.2817, 0.2613, 0.266, 0.2768, 0.2608, 0.2559, 0.2646, 0.268, 0.05641, 0.02072, 0.05874, 0.02458, 0.02071, 0.05596, 0.2559, 0.08219, 0.05937, 0.06343, 0.1007, 0.2219, 0.07965, 0.07099, 0.05686, 0.2654, 0.03705, 0.03552, 0.03484, 0.0415, 0.03691, 0.04748, 0.08266, 0.05596, 0.07264, 0.07369, 0.04578, 0.05256, 0.2752, 0.1505, 0.5081, 0.03774, 0.2012, 0.1312, 0.1976, 0.006193, 0.5042, 0.2495, 0.1407, 0.2045, 0.14, 0.05878, 0.1636, 0.1889, 0.0751]): _vg.add([_i], _w, 'REPLACE')
_vg = ob_cube.vertex_groups.new(name='Bone.002')
for _i, _w in zip([100, 101, 102, 103, 104, 105, 106, 107, 108, 109, 110, 111, 112, 113, 114, 115, 116, 117, 118, 119, 120, 121, 122, 123, 124, 125, 126, 127, 128, 129, 130, 131, 132, 133, 134, 135, 136, 137, 138, 139, 140, 141, 142, 144, 145, 146, 147, 148, 149, 150, 151, 152, 153, 154, 155, 156, 157, 158, 159, 160, 161, 162, 163, 164, 165, 166, 167, 168, 169, 170, 171, 172, 173, 174, 175, 176, 177, 178, 179, 180, 181, 182, 183, 184, 185, 186, 187, 188, 189, 190, 191, 192, 193, 194, 195, 196, 197, 198, 199, 200, 201, 202, 203, 204, 205, 206, 207, 208, 209, 210, 211, 212, 213, 214, 215, 216, 217, 218, 219, 220, 221, 222, 223, 224, 225, 226, 227, 228, 229, 230, 231, 232, 233, 234, 235, 236, 237, 238, 239], [0.3672, 0.3305, 0.9497, 0.9022, 0.6269, 0.4414, 0.9721, 0.9051, 0.5963, 0.9598, 0.7031, 0.9711, 0.7364, 0.9589, 0.776, 0.9644, 0.988, 0.9336, 0.1555, 0.09596, 0.9935, 0.4644, 0.973, 0.7092, 0.753, 0.7218, 0.8413, 0.755, 0.842, 0.8788, 0.863, 0.8856, 0.8762, 0.6428, 0.7875, 0.7593, 0.8283, 0.8393, 0.488, 0.5397, 0.6897, 0.7988, 0.7929, 0.4736, 0.72, 0.7805, 0.8276, 0.789, 0.8128, 0.6559, 0.7149, 0.9716, 0.9641, 0.9879, 0.5463, 0.8715, 0.8952, 0.76, 0.8413, 0.7886, 0.7277, 0.7745, 0.7727, 0.79, 0.8134, 0.807, 0.8214, 0.8224, 0.7919, 0.7137, 0.7859, 0.7936, 0.8036, 0.8015, 0.8068, 0.8067, 0.7959, 0.7974, 0.6862, 0.7553, 0.7374, 0.7005, 0.7752, 0.778, 0.7538, 0.7183, 0.7387, 0.734, 0.7232, 0.7392, 0.7441, 0.7354, 0.732, 0.9436, 0.9646, 0.9413, 0.9627, 0.9646, 0.944, 0.7441, 0.9178, 0.9406, 0.9366, 0.8993, 0.7781, 0.9204, 0.929, 0.9431, 0.7346, 0.9565, 0.9572, 0.9576, 0.9543, 0.9565, 0.9513, 0.9173, 0.944, 0.9274, 0.9263, 0.9521, 0.9474, 0.7248, 0.8495, 0.4919, 0.9561, 0.7988, 0.8688, 0.8024, 0.9719, 0.4958, 0.987, 0.7505, 0.8593, 0.7955, 0.86, 0.9412, 0.8364, 0.8111, 0.9249]): _vg.add([_i], _w, 'REPLACE')
_m = ob_cube.modifiers.new('Armature', 'ARMATURE')
_m.object = ob_armature
ob_armature.location = (0.0, 0.0, -0.1109)
ob_armature.show_in_front = True

# ---- collection membership
col_collection.objects.link(ob_cube)
col_collection.objects.link(ob_armature)

# ---- scene / render settings (as saved in the file)
scene.frame_start = 1; scene.frame_end = 250; scene.frame_set(1)
scene.render.engine = 'BLENDER_EEVEE_NEXT'
scene.cycles.use_denoising = False
scene.cycles.samples = 128
scene.cycles.sampling_pattern = 'TABULATED_SOBOL'
scene.cycles.use_adaptive_sampling = False
scene.cycles.use_light_tree = False
scene.view_settings.view_transform = 'Filmic'
bpy.context.view_layer.update()

# ---- added for rendering (the .blend has no active camera and no usable light): camera, sun
cam_auto = bpy.data.cameras.new('AutoCamera')
cam_auto.lens = 50.0
cam_auto.sensor_width = 36.0
cam_auto.clip_end = 1000.0
ob_auto_camera = bpy.data.objects.new('AutoCamera', cam_auto)
scene.collection.objects.link(ob_auto_camera)
ob_auto_camera.location = (6.84732, -7.70942, 5.44351)
ob_auto_camera.rotation_euler = (1.09748, -7.21219e-08, 0.694738)
scene.camera = ob_auto_camera
light_auto_sun = bpy.data.lights.new('AutoSun', 'SUN')
light_auto_sun.energy = 3.0
light_auto_sun.angle = 0.0523599
ob_auto_sun = bpy.data.objects.new('AutoSun', light_auto_sun)
scene.collection.objects.link(ob_auto_sun)
ob_auto_sun.rotation_euler = (0.872665, 0.174533, 0.523599)
bpy.context.view_layer.update()
